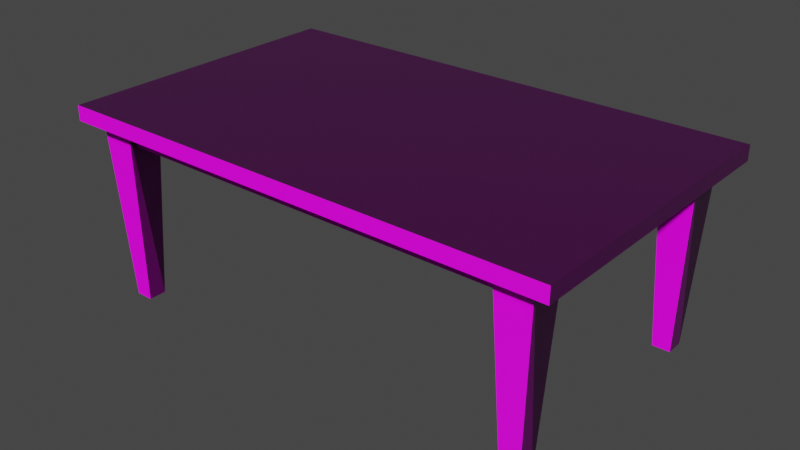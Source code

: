 # Source: Table.blend  (saved by Blender 2.81.16; exported with 4.5.12 LTS)
import bpy
from mathutils import Matrix  # noqa: F401  (used for matrix-valued properties, if any)

bpy.ops.wm.read_factory_settings(use_empty=True)
scene = bpy.context.scene
scene.name = 'Scene'

# ---- collections
col_collection = bpy.data.collections.new('Collection'); scene.collection.children.link(col_collection)

# ---- images (referenced by path relative to the original .blend; pixels are not part of the script)
import os
ASSET_DIR = os.environ.get("B2B_ASSET_DIR", "")  # directory of the original .blend (textures are referenced by path, not embedded)
HERE = os.path.dirname(os.path.abspath(__file__))  # packed textures are extracted next to this script under _unpacked/

def load_image(name, relpath, width, height, colorspace="sRGB"):
    """Load a texture the original file referenced (path relative to the .blend, or extracted next to this script)."""
    p = next((c for c in (os.path.join(HERE, relpath), os.path.join(ASSET_DIR, relpath)) if relpath and os.path.exists(c)), "")
    if p:
        img = bpy.data.images.load(p, check_existing=True)
        img.name = name
    else:  # same state as the original file: an image datablock whose file is absent (Cycles renders it pink)
        img = bpy.data.images.new(name, width, height)
        img.source = "FILE"
        img.filepath = "//" + (relpath or name)
    img.colorspace_settings.name = colorspace
    return img
img_texturescom_wood_oakveneer2_4k_albedo_tif = load_image('TexturesCom_Wood_OakVeneer2_4K_albedo.tif', 'TexturesCom_Wood_OakVeneer2_4K_albedo.tif', 1024, 1024, 'sRGB')
img_texturescom_wood_oakveneer2_4k_roughness_tif = load_image('TexturesCom_Wood_OakVeneer2_4K_roughness.tif', 'TexturesCom_Wood_OakVeneer2_4K_roughness.tif', 1024, 1024, 'sRGB')
img_texturescom_wood_oakveneer2_4k_normal_tif = load_image('TexturesCom_Wood_OakVeneer2_4K_normal.tif', 'TexturesCom_Wood_OakVeneer2_4K_normal.tif', 1024, 1024, 'Non-Color')

# ---- materials (node trees are filled in below, after node groups)
mat_material = bpy.data.materials.new('Material')
mat_material.alpha_threshold = 0.0
mat_material.line_color = (0.0, 0.0, 0.0, 1.0)

# ---- node groups
ng_auto_smooth = bpy.data.node_groups.new('Auto Smooth', 'GeometryNodeTree')
_s = ng_auto_smooth.interface.new_socket(name='Geometry', in_out='OUTPUT', socket_type='NodeSocketGeometry')
_s = ng_auto_smooth.interface.new_socket(name='Geometry', in_out='INPUT', socket_type='NodeSocketGeometry')
_s = ng_auto_smooth.interface.new_socket(name='Angle', in_out='INPUT', socket_type='NodeSocketFloat')
_s.subtype = 'ANGLE'
_s.min_value = 0.0
_s.max_value = 3.142
ng_auto_smooth.is_modifier = True
_N = ng_auto_smooth.nodes; _L = ng_auto_smooth.links
n0 = _N.new('NodeGroupOutput'); n0.name = 'Group Output'; n0.location = (480, -100)
n1 = _N.new('NodeGroupInput'); n1.name = 'Group Input'; n1.location = (-420, -300)
n2 = _N.new('NodeGroupInput'); n2.name = 'Group Input.001'; n2.location = (-60, -100)
n3 = _N.new('GeometryNodeSetShadeSmooth'); n3.name = 'Set Shade Smooth'; n3.location = (120, -100)
n3.domain = 'EDGE'
n4 = _N.new('GeometryNodeSetShadeSmooth'); n4.name = 'Set Shade Smooth.001'; n4.location = (300, -100)
n5 = _N.new('GeometryNodeInputMeshEdgeAngle'); n5.name = 'Edge Angle'; n5.location = (-420, -220)
n6 = _N.new('GeometryNodeInputEdgeSmooth'); n6.name = 'Is Edge Smooth'; n6.location = (-60, -160)
n7 = _N.new('GeometryNodeInputShadeSmooth'); n7.name = 'Is Face Smooth'; n7.location = (-240, -340)
n8 = _N.new('FunctionNodeBooleanMath'); n8.name = 'Boolean Math'; n8.location = (-60, -220)
n9 = _N.new('FunctionNodeCompare'); n9.name = 'Compare'; n9.location = (-240, -180)
n9.operation = 'LESS_EQUAL'
_L.new(n5.outputs[0], n9.inputs[0])
_L.new(n4.outputs[0], n0.inputs[0])
_L.new(n1.outputs[1], n9.inputs[1])
_L.new(n9.outputs[0], n8.inputs[0])
_L.new(n7.outputs[0], n8.inputs[1])
_L.new(n2.outputs[0], n3.inputs[0])
_L.new(n6.outputs[0], n3.inputs[1])
_L.new(n3.outputs[0], n4.inputs[0])
_L.new(n8.outputs[0], n3.inputs[2])
n0.is_active_output = True

# ---- material node trees
mat_material.use_nodes = True; mat_material.node_tree.nodes.clear()
_N = mat_material.node_tree.nodes; _L = mat_material.node_tree.links
n0 = _N.new('ShaderNodeOutputMaterial'); n0.name = 'Material Output'; n0.location = (300, 300)
n1 = _N.new('ShaderNodeBsdfPrincipled'); n1.name = 'Principled BSDF'; n1.location = (10, 300)
n1.distribution = 'GGX'
n1.subsurface_method = 'BURLEY'
n1.inputs[3].default_value = 1.45
n1.inputs[27].default_value = (0.0, 0.0, 0.0, 1.0)
n1.inputs[28].default_value = 1.0
n2 = _N.new('ShaderNodeTexImage'); n2.name = 'Image Texture'; n2.location = (-792, 249)
n2.image = img_texturescom_wood_oakveneer2_4k_albedo_tif
n3 = _N.new('ShaderNodeTexImage'); n3.name = 'Image Texture.001'; n3.location = (-768, -64)
n3.image = img_texturescom_wood_oakveneer2_4k_roughness_tif
n4 = _N.new('ShaderNodeTexImage'); n4.name = 'Image Texture.002'; n4.location = (-484, -167)
n4.image = img_texturescom_wood_oakveneer2_4k_normal_tif
n5 = _N.new('ShaderNodeNormalMap'); n5.name = 'Normal Map'; n5.location = (-198, -123)
_L.new(n1.outputs[0], n0.inputs[0])
_L.new(n2.outputs[0], n1.inputs[0])
_L.new(n3.outputs[0], n1.inputs[2])
_L.new(n4.outputs[0], n5.inputs[1])
_L.new(n5.outputs[0], n1.inputs[5])
n0.is_active_output = True

# ---- world
world_world = bpy.data.worlds.new('World'); scene.world = world_world
world_world.use_nodes = True; world_world.node_tree.nodes.clear()
_N = world_world.node_tree.nodes; _L = world_world.node_tree.links
n0 = _N.new('ShaderNodeOutputWorld'); n0.name = 'World Output'; n0.location = (300, 300)
n1 = _N.new('ShaderNodeBackground'); n1.name = 'Background'; n1.location = (10, 300)
n1.inputs[0].default_value = (0.05088, 0.05088, 0.05088, 1.0)
_L.new(n1.outputs[0], n0.inputs[0])
n0.is_active_output = True
world_world.color = (0.05088, 0.05088, 0.05088)
world_world.use_sun_shadow = False
world_world.sun_shadow_jitter_overblur = 0.0

# ---- meshes
me_cube_009 = bpy.data.meshes.new('Cube.009')
me_cube_009.from_pydata([(-1.0, -1.0, -1.0), (-1.0, -1.0, 1.0), (-1.0, 1.0, -1.0), (-1.0, 1.0, 1.0), (1.0, -1.0, -1.0), (1.0, -1.0, 1.0), (1.0, 1.0, -1.0), (1.0, 1.0, 1.0), (1.248, 3.257, 2.359), (1.248, 3.257, 0.8587), (1.248, -26.74, 2.359), (1.248, -26.74, 0.8587), (-1.252, 3.257, 2.359), (-1.252, 3.257, 0.8587), (-1.252, -26.74, 2.359), (-1.252, -26.74, 0.8587), (-1.123, -0.8206, -17.14), (-1.167, -1.712, 1.819), (-1.123, 0.9404, -17.14), (-1.167, 1.832, 1.819), (-1.035, -0.8206, -17.14), (-0.9903, -1.712, 1.819), (-1.035, 0.9404, -17.14), (-0.9903, 1.832, 1.819), (-1.035, -0.8206, -17.14), (1.02, -0.8206, -17.14), (0.9755, -1.712, 1.819), (1.02, 0.9404, -17.14), (0.9755, 1.832, 1.819), (1.108, -0.8206, -17.14), (1.153, -1.712, 1.819), (1.108, 0.9404, -17.14), (1.153, 1.832, 1.819), (1.108, -0.8206, -17.14), (1.02, -24.61, -17.14), (0.9755, -25.5, 1.825), (1.02, -22.85, -17.14), (0.9755, -21.96, 1.825), (1.108, -24.61, -17.14), (1.153, -25.5, 1.825), (1.108, -22.85, -17.14), (1.153, -21.96, 1.825), (1.108, -24.61, -17.14), (-1.123, -24.56, -17.14), (-1.167, -25.45, 1.819), (-1.123, -22.8, -17.14), (-1.167, -21.91, 1.819), (-1.035, -24.56, -17.14), (-0.9903, -25.45, 1.819), (-1.035, -22.8, -17.14), (-0.9903, -21.91, 1.819), (-1.035, -24.56, -17.14), (-1.0, -24.6, -1.0), (-1.0, -24.6, 1.0), (-1.0, -22.6, -1.0), (-1.0, -22.6, 1.0), (0.9998, -24.6, -1.0), (0.9998, -24.6, 1.0), (0.9998, -22.6, -1.0), (0.9998, -22.6, 1.0), (-1.026, -22.27, -1.242), (-1.026, -22.27, 0.7582), (-1.126, -22.27, -1.242), (-1.126, -22.27, 0.7582), (-1.026, -1.428, -1.242), (-1.026, -1.428, 0.7582), (-1.126, -1.428, -1.242), (-1.126, -1.428, 0.7582), (1.115, -22.27, -1.242), (1.115, -22.27, 0.7582), (1.015, -22.27, -1.242), (1.015, -22.27, 0.7582), (1.115, -1.428, -1.242), (1.115, -1.428, 0.7582), (1.015, -1.428, -1.242), (1.015, -1.428, 0.7582)], [], [(0, 1, 3, 2), (2, 3, 7, 6), (6, 7, 5, 4), (4, 5, 1, 0), (2, 6, 4, 0), (7, 3, 1, 5), (8, 12, 14, 10), (11, 10, 14, 15), (15, 14, 12, 13), (13, 9, 11, 15), (9, 8, 10, 11), (13, 12, 8, 9), (16, 17, 19, 18), (18, 19, 23, 22), (22, 23, 21, 20), (20, 21, 17, 16), (18, 22, 20, 16), (23, 19, 17, 21), (25, 26, 28, 27), (27, 28, 32, 31), (31, 32, 30, 29), (29, 30, 26, 25), (27, 31, 29, 25), (32, 28, 26, 30), (34, 35, 37, 36), (36, 37, 41, 40), (40, 41, 39, 38), (38, 39, 35, 34), (36, 40, 38, 34), (41, 37, 35, 39), (43, 44, 46, 45), (45, 46, 50, 49), (49, 50, 48, 47), (47, 48, 44, 43), (45, 49, 47, 43), (50, 46, 44, 48), (52, 53, 55, 54), (54, 55, 59, 58), (58, 59, 57, 56), (56, 57, 53, 52), (54, 58, 56, 52), (59, 55, 53, 57), (60, 61, 63, 62), (62, 63, 67, 66), (66, 67, 65, 64), (64, 65, 61, 60), (62, 66, 64, 60), (67, 63, 61, 65), (68, 69, 71, 70), (70, 71, 75, 74), (74, 75, 73, 72), (72, 73, 69, 68), (70, 74, 72, 68), (75, 71, 69, 73)])
me_cube_009.polygons.foreach_set('use_smooth', [1, 1, 1, 1, 1, 1, 0, 0, 0, 0, 0, 0, 0, 0, 0, 0, 0, 0, 0, 0, 0, 0, 0, 0, 0, 0, 0, 0, 0, 0, 0, 0, 0, 0, 0, 0, 1, 1, 1, 1, 1, 1, 1, 1, 1, 1, 1, 1, 1, 1, 1, 1, 1, 1])
_uv = me_cube_009.uv_layers.new(name='UVMap')
_uv.uv.foreach_set('vector', [0.375, 0.0, 0.625, 0.0, 0.625, 0.25, 0.375, 0.25, 0.375, 0.25, 0.625, 0.25, 0.625, 0.5, 0.375, 0.5, 0.375, 0.5, 0.625, 0.5, 0.625, 0.75, 0.375, 0.75, 0.375, 0.75, 0.625, 0.75, 0.625, 1.0, 0.375, 1.0, 0.125, 0.5, 0.375, 0.5, 0.375, 0.75, 0.125, 0.75, 0.625, 0.5, 0.875, 0.5, 0.875, 0.75, 0.625, 0.75, 0.625, 0.5, 0.875, 0.5, 0.875, 0.75, 0.625, 0.75, 0.375, 0.75, 0.625, 0.75, 0.625, 1.0, 0.375, 1.0, 0.375, 0.0, 0.625, 0.0, 0.625, 0.25, 0.375, 0.25, 0.125, 0.5, 0.375, 0.5, 0.375, 0.75, 0.125, 0.75, 0.375, 0.5, 0.625, 0.5, 0.625, 0.75, 0.375, 0.75, 0.375, 0.25, 0.625, 0.25, 0.625, 0.5, 0.375, 0.5, 0.375, 0.0, 0.625, 0.0, 0.625, 0.25, 0.375, 0.25, 0.375, 0.25, 0.625, 0.25, 0.625, 0.5, 0.375, 0.5, 0.375, 0.5, 0.625, 0.5, 0.625, 0.75, 0.375, 0.75, 0.375, 0.75, 0.625, 0.75, 0.625, 1.0, 0.375, 1.0, 0.125, 0.5, 0.375, 0.5, 0.375, 0.75, 0.125, 0.75, 0.625, 0.5, 0.875, 0.5, 0.875, 0.75, 0.625, 0.75, 0.375, 0.0, 0.625, 0.0, 0.625, 0.25, 0.375, 0.25, 0.375, 0.25, 0.625, 0.25, 0.625, 0.5, 0.375, 0.5, 0.375, 0.5, 0.625, 0.5, 0.625, 0.75, 0.375, 0.75, 0.375, 0.75, 0.625, 0.75, 0.625, 1.0, 0.375, 1.0, 0.125, 0.5, 0.375, 0.5, 0.375, 0.75, 0.125, 0.75, 0.625, 0.5, 0.875, 0.5, 0.875, 0.75, 0.625, 0.75, 0.375, 0.0, 0.625, 0.0, 0.625, 0.25, 0.375, 0.25, 0.375, 0.25, 0.625, 0.25, 0.625, 0.5, 0.375, 0.5, 0.375, 0.5, 0.625, 0.5, 0.625, 0.75, 0.375, 0.75, 0.375, 0.75, 0.625, 0.75, 0.625, 1.0, 0.375, 1.0, 0.125, 0.5, 0.375, 0.5, 0.375, 0.75, 0.125, 0.75, 0.625, 0.5, 0.875, 0.5, 0.875, 0.75, 0.625, 0.75, 0.375, 0.0, 0.625, 0.0, 0.625, 0.25, 0.375, 0.25, 0.375, 0.25, 0.625, 0.25, 0.625, 0.5, 0.375, 0.5, 0.375, 0.5, 0.625, 0.5, 0.625, 0.75, 0.375, 0.75, 0.375, 0.75, 0.625, 0.75, 0.625, 1.0, 0.375, 1.0, 0.125, 0.5, 0.375, 0.5, 0.375, 0.75, 0.125, 0.75, 0.625, 0.5, 0.875, 0.5, 0.875, 0.75, 0.625, 0.75, 0.375, 0.0, 0.625, 0.0, 0.625, 0.25, 0.375, 0.25, 0.375, 0.25, 0.625, 0.25, 0.625, 0.5, 0.375, 0.5, 0.375, 0.5, 0.625, 0.5, 0.625, 0.75, 0.375, 0.75, 0.375, 0.75, 0.625, 0.75, 0.625, 1.0, 0.375, 1.0, 0.125, 0.5, 0.375, 0.5, 0.375, 0.75, 0.125, 0.75, 0.625, 0.5, 0.875, 0.5, 0.875, 0.75, 0.625, 0.75, 0.375, 0.0, 0.625, 0.0, 0.625, 0.25, 0.375, 0.25, 0.375, 0.25, 0.625, 0.25, 0.625, 0.5, 0.375, 0.5, 0.375, 0.5, 0.625, 0.5, 0.625, 0.75, 0.375, 0.75, 0.375, 0.75, 0.625, 0.75, 0.625, 1.0, 0.375, 1.0, 0.125, 0.5, 0.375, 0.5, 0.375, 0.75, 0.125, 0.75, 0.625, 0.5, 0.875, 0.5, 0.875, 0.75, 0.625, 0.75, 0.375, 0.0, 0.625, 0.0, 0.625, 0.25, 0.375, 0.25, 0.375, 0.25, 0.625, 0.25, 0.625, 0.5, 0.375, 0.5, 0.375, 0.5, 0.625, 0.5, 0.625, 0.75, 0.375, 0.75, 0.375, 0.75, 0.625, 0.75, 0.625, 1.0, 0.375, 1.0, 0.125, 0.5, 0.375, 0.5, 0.375, 0.75, 0.125, 0.75, 0.625, 0.5, 0.875, 0.5, 0.875, 0.75, 0.625, 0.75])
me_cube_009.materials.append(mat_material)
me_cube_009.use_remesh_fix_poles = True
me_cube_009.use_remesh_preserve_attributes = False
me_cube_009.use_mirror_vertex_groups = False
me_cube_009.update()

# ---- objects
ob_table = bpy.data.objects.new('Table', me_cube_009)

# ---- transforms, parenting, visibility, modifiers, constraints
ob_table.location = (0.001967, 0.4697, 0.6857)
ob_table.scale = (0.8, 0.04, 0.04)
ob_table.lineart.crease_threshold = 0.0
_m = ob_table.modifiers.new('Auto Smooth', 'NODES')
_m.node_group = ng_auto_smooth
_gi = [s.identifier for s in ng_auto_smooth.interface.items_tree if s.item_type == 'SOCKET' and s.in_out == 'INPUT']
_m[_gi[1]] = 0.5236  # Angle

# ---- collection membership
col_collection.objects.link(ob_table)

# ---- scene / render settings (as saved in the file)
scene.frame_start = 1; scene.frame_end = 250; scene.frame_set(1)
scene.render.engine = 'CYCLES'
scene.cycles.use_denoising = False
scene.cycles.samples = 128
scene.cycles.sampling_pattern = 'TABULATED_SOBOL'
scene.cycles.use_adaptive_sampling = False
scene.cycles.use_light_tree = False
scene.view_settings.view_transform = 'Filmic'
bpy.context.view_layer.update()

# ---- added for rendering (the .blend has no active camera and no usable light): camera, sun
cam_auto = bpy.data.cameras.new('AutoCamera')
cam_auto.lens = 50.0
cam_auto.sensor_width = 36.0
cam_auto.clip_end = 1000.0
ob_auto_camera = bpy.data.objects.new('AutoCamera', cam_auto)
scene.collection.objects.link(ob_auto_camera)
ob_auto_camera.location = (2.27545, -2.73054, 2.21036)
ob_auto_camera.rotation_euler = (1.09748, -7.21219e-08, 0.694738)
scene.camera = ob_auto_camera
light_auto_sun = bpy.data.lights.new('AutoSun', 'SUN')
light_auto_sun.energy = 3.0
light_auto_sun.angle = 0.0523599
ob_auto_sun = bpy.data.objects.new('AutoSun', light_auto_sun)
scene.collection.objects.link(ob_auto_sun)
ob_auto_sun.rotation_euler = (0.872665, 0.174533, 0.523599)
bpy.context.view_layer.update()
